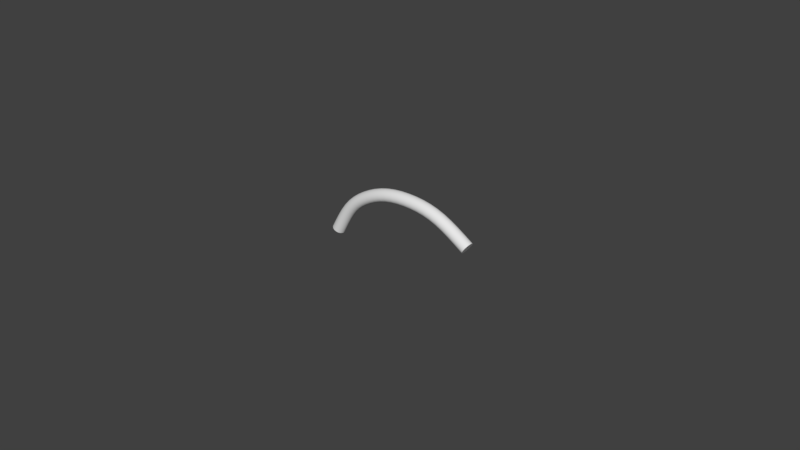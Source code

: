 # Source: Curve0501.blend  (saved by Blender 2.79.0; exported with 4.5.12 LTS)
import bpy
from mathutils import Matrix  # noqa: F401  (used for matrix-valued properties, if any)

bpy.ops.wm.read_factory_settings(use_empty=True)
scene = bpy.context.scene
scene.name = 'Scene'

# ---- collections
col_collection_1 = bpy.data.collections.new('Collection 1'); scene.collection.children.link(col_collection_1)

# ---- world
world_world = bpy.data.worlds.new('World'); scene.world = world_world
world_world.color = (0.05088, 0.05088, 0.05088)
world_world.use_sun_shadow = False
world_world.sun_shadow_jitter_overblur = 0.0
world_world.cycles.sampling_method = 'MANUAL'

# ---- curves / text
cu_cube_000 = bpy.data.curves.new('Cube.000', 'CURVE')
cu_cube_000.dimensions = '3D'
_sp = cu_cube_000.splines.new('POLY'); _sp.points.add(6)
_sp.points.foreach_set('co', [0.8289, -0.01884, 0.1157, 0.0, 0.5856, 0.00998, -0.04152, 0.0, 0.3615, 0.01978, -0.08855, 0.0, 0.1071, 0.02143, -0.08104, 0.0, -0.1026, 0.002842, 0.01039, 0.0, -0.2556, -0.01889, 0.1311, 0.0, -0.3706, -0.06038, 0.3481, 0.0])
_sp.order_v = 0
_sp.resolution_v = 0
_sp.use_endpoint_u = True
cu_cube_000.use_path_clamp = True
cu_cube_000.bevel_resolution = 2
cu_cube_000.bevel_depth = 0.056
cu_cube_000.fill_mode = 'FULL'
cu_cube_000.use_fill_caps = True

# ---- objects
ob_wire_006_001 = bpy.data.objects.new('Wire_006.001', cu_cube_000)

# ---- transforms, parenting, visibility, modifiers, constraints
ob_wire_006_001.location = (-5.099, 4.301, 6.899)
ob_wire_006_001.rotation_euler = (2.951, -0.0, 0.0)
ob_wire_006_001.lineart.crease_threshold = 0.0
_m = ob_wire_006_001.modifiers.new('Subsurf', 'SUBSURF')
_m.uv_smooth = 'PRESERVE_CORNERS'
_m.quality = 2
_m.levels = 2
_m.show_only_control_edges = False

# ---- collection membership
col_collection_1.objects.link(ob_wire_006_001)

# ---- scene / render settings (as saved in the file)
scene.frame_start = 1; scene.frame_end = 250; scene.frame_set(1)
scene.render.engine = 'BLENDER_EEVEE_NEXT'
scene.render.resolution_percentage = 50
scene.render.dither_intensity = 0.0
scene.cycles.use_denoising = False
scene.cycles.samples = 128
scene.cycles.sampling_pattern = 'TABULATED_SOBOL'
scene.cycles.use_adaptive_sampling = False
scene.cycles.use_light_tree = False
scene.cycles.blur_glossy = 0.0
scene.cycles.sample_clamp_indirect = 0.0
scene.view_settings.view_transform = 'Standard'
bpy.context.view_layer.update()

# ---- added for rendering (the .blend has no active camera and no usable light): camera, sun
cam_auto = bpy.data.cameras.new('AutoCamera')
cam_auto.lens = 50.0
cam_auto.sensor_width = 36.0
cam_auto.clip_end = 1000.0
ob_auto_camera = bpy.data.objects.new('AutoCamera', cam_auto)
scene.collection.objects.link(ob_auto_camera)
ob_auto_camera.location = (-0.310465, -1.17626, 10.4152)
ob_auto_camera.rotation_euler = (1.09748, -7.21219e-08, 0.694738)
scene.camera = ob_auto_camera
light_auto_sun = bpy.data.lights.new('AutoSun', 'SUN')
light_auto_sun.energy = 3.0
light_auto_sun.angle = 0.0523599
ob_auto_sun = bpy.data.objects.new('AutoSun', light_auto_sun)
scene.collection.objects.link(ob_auto_sun)
ob_auto_sun.rotation_euler = (0.872665, 0.174533, 0.523599)
bpy.context.view_layer.update()
